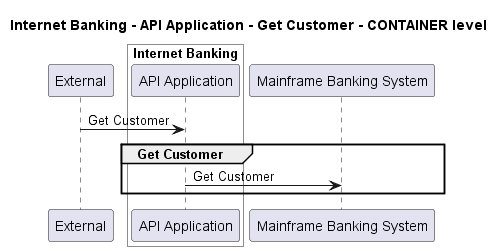

The diagram above was rendered by PlantUML. Its source (embedded in the PNG):
@startuml
!pragma layout smetana

title Internet Banking - API Application - Get Customer - CONTAINER level

participant "External" as C4InterFlow.SoftwareSystems.ExternalSystem

box "Internet Banking" #White
    participant "API Application" as BigBankPlc.SoftwareSystems.InternetBanking.Containers.APIApplication
end box

participant "Mainframe Banking System" as BigBankPlc.SoftwareSystems.MainframeBankingSystem

C4InterFlow.SoftwareSystems.ExternalSystem -> BigBankPlc.SoftwareSystems.InternetBanking.Containers.APIApplication : Get Customer
group Get Customer
BigBankPlc.SoftwareSystems.InternetBanking.Containers.APIApplication -> BigBankPlc.SoftwareSystems.MainframeBankingSystem : Get Customer
end


@enduml